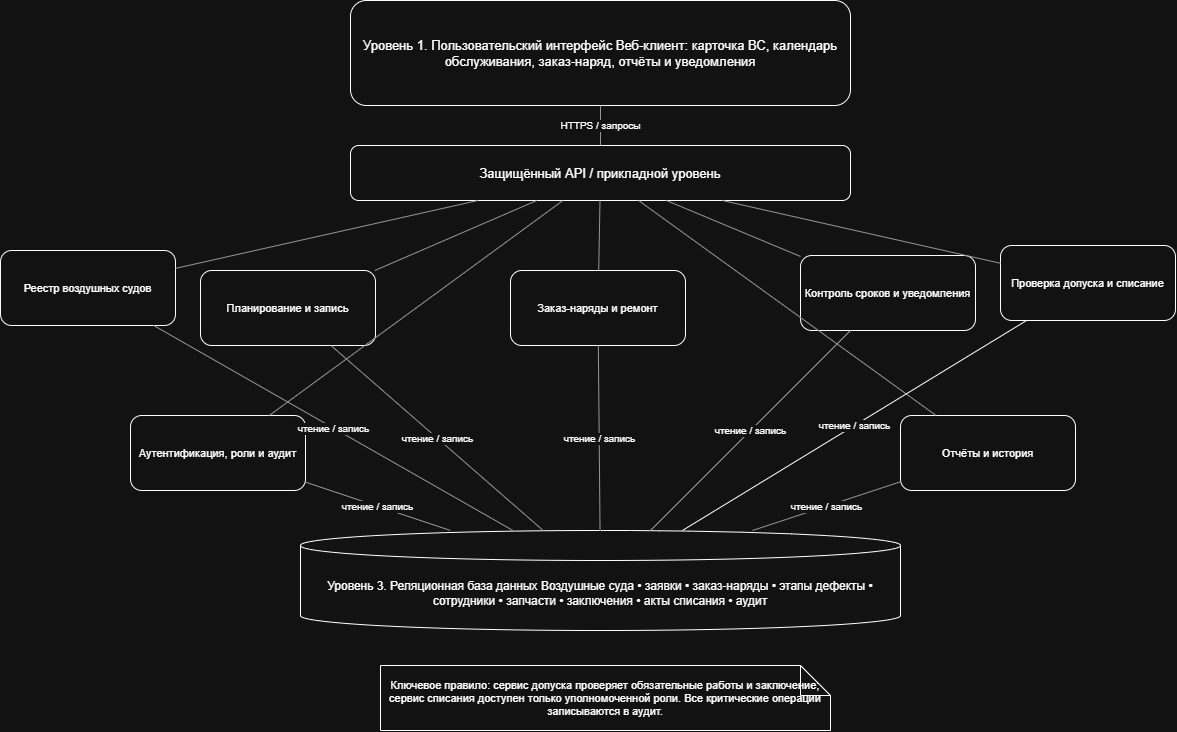

The diagram above was exported from draw.io. Its source (the exported page's mxGraphModel, read from the mxfile embedded in the PNG):
<mxGraphModel dx="2583" dy="777" grid="1" gridSize="10" guides="1" tooltips="1" connect="1" arrows="1" fold="1" page="1" pageScale="1" pageWidth="1169" pageHeight="827" math="0" shadow="0">
  <root>
    <mxCell id="0" />
    <mxCell id="1" parent="0" />
    <mxCell id="ui" parent="1" style="rounded=1;whiteSpace=wrap;html=1;fontSize=13;" value="Уровень 1. Пользовательский интерфейс&amp;#xa;Веб-клиент: карточка ВС, календарь обслуживания,&amp;#xa;заказ-наряд, отчёты и уведомления" vertex="1">
      <mxGeometry height="105" width="500" x="330" y="35" as="geometry" />
    </mxCell>
    <mxCell id="api" parent="1" style="rounded=1;whiteSpace=wrap;html=1;fontSize=13;" value="Защищённый API / прикладной уровень" vertex="1">
      <mxGeometry height="55" width="500" x="330" y="180" as="geometry" />
    </mxCell>
    <mxCell id="s1" parent="1" style="rounded=1;whiteSpace=wrap;html=1;fontSize=11;" value="Реестр воздушных судов" vertex="1">
      <mxGeometry height="75" width="175" x="-20" y="285" as="geometry" />
    </mxCell>
    <mxCell id="s2" parent="1" style="rounded=1;whiteSpace=wrap;html=1;fontSize=11;" value="Планирование и запись" vertex="1">
      <mxGeometry height="75" width="175" x="180" y="305" as="geometry" />
    </mxCell>
    <mxCell id="s3" parent="1" style="rounded=1;whiteSpace=wrap;html=1;fontSize=11;" value="Заказ-наряды и ремонт" vertex="1">
      <mxGeometry height="75" width="175" x="490" y="305" as="geometry" />
    </mxCell>
    <mxCell id="s4" parent="1" style="rounded=1;whiteSpace=wrap;html=1;fontSize=11;" value="Контроль сроков и уведомления" vertex="1">
      <mxGeometry height="75" width="175" x="780" y="290" as="geometry" />
    </mxCell>
    <mxCell id="s5" parent="1" style="rounded=1;whiteSpace=wrap;html=1;fontSize=11;" value="Проверка допуска и списание" vertex="1">
      <mxGeometry height="75" width="175" x="980" y="280" as="geometry" />
    </mxCell>
    <mxCell id="s6" parent="1" style="rounded=1;whiteSpace=wrap;html=1;fontSize=11;" value="Аутентификация, роли и аудит" vertex="1">
      <mxGeometry height="75" width="175" x="110" y="450" as="geometry" />
    </mxCell>
    <mxCell id="s7" parent="1" style="rounded=1;whiteSpace=wrap;html=1;fontSize=11;" value="Отчёты и история" vertex="1">
      <mxGeometry height="75" width="175" x="880" y="450" as="geometry" />
    </mxCell>
    <mxCell id="db" parent="1" style="shape=cylinder3;whiteSpace=wrap;html=1;boundedLbl=1;backgroundOutline=1;size=15;fontSize=12;" value="Уровень 3. Реляционная база данных&amp;#xa;Воздушные суда • заявки • заказ-наряды • этапы&amp;#xa;дефекты • сотрудники • запчасти • заключения • акты списания • аудит" vertex="1">
      <mxGeometry height="100" width="600" x="280" y="565" as="geometry" />
    </mxCell>
    <mxCell id="tos1" edge="1" parent="1" source="api" style="endArrow=none;html=1;rounded=0;strokeColor=#666666;fontSize=10;" target="s1" value="">
      <mxGeometry relative="1" as="geometry" />
    </mxCell>
    <mxCell id="tos2" edge="1" parent="1" source="api" style="endArrow=none;html=1;rounded=0;strokeColor=#666666;fontSize=10;" target="s2" value="">
      <mxGeometry relative="1" as="geometry" />
    </mxCell>
    <mxCell id="tos3" edge="1" parent="1" source="api" style="endArrow=none;html=1;rounded=0;strokeColor=#666666;fontSize=10;" target="s3" value="">
      <mxGeometry relative="1" as="geometry" />
    </mxCell>
    <mxCell id="tos4" edge="1" parent="1" source="api" style="endArrow=none;html=1;rounded=0;strokeColor=#666666;fontSize=10;" target="s4" value="">
      <mxGeometry relative="1" as="geometry" />
    </mxCell>
    <mxCell id="tos5" edge="1" parent="1" source="api" style="endArrow=none;html=1;rounded=0;strokeColor=#666666;fontSize=10;" target="s5" value="">
      <mxGeometry relative="1" as="geometry" />
    </mxCell>
    <mxCell id="tos6" edge="1" parent="1" source="api" style="endArrow=none;html=1;rounded=0;strokeColor=#666666;fontSize=10;" target="s6" value="">
      <mxGeometry relative="1" as="geometry" />
    </mxCell>
    <mxCell id="tos7" edge="1" parent="1" source="api" style="endArrow=none;html=1;rounded=0;strokeColor=#666666;fontSize=10;" target="s7" value="">
      <mxGeometry relative="1" as="geometry" />
    </mxCell>
    <mxCell id="eui" edge="1" parent="1" source="ui" style="endArrow=none;html=1;rounded=0;strokeColor=#666666;fontSize=10;" target="api" value="HTTPS / запросы">
      <mxGeometry relative="1" as="geometry" />
    </mxCell>
    <mxCell id="dbs1" edge="1" parent="1" source="s1" style="endArrow=none;html=1;rounded=0;strokeColor=#666666;fontSize=10;" target="db" value="чтение / запись">
      <mxGeometry relative="1" as="geometry" />
    </mxCell>
    <mxCell id="dbs2" edge="1" parent="1" source="s2" style="endArrow=none;html=1;rounded=0;strokeColor=#666666;fontSize=10;" target="db" value="чтение / запись">
      <mxGeometry relative="1" as="geometry" />
    </mxCell>
    <mxCell id="dbs3" edge="1" parent="1" source="s3" style="endArrow=none;html=1;rounded=0;strokeColor=#666666;fontSize=10;" target="db" value="чтение / запись">
      <mxGeometry relative="1" as="geometry" />
    </mxCell>
    <mxCell id="dbs4" edge="1" parent="1" source="s4" style="endArrow=none;html=1;rounded=0;strokeColor=#666666;fontSize=10;" target="db" value="чтение / запись">
      <mxGeometry relative="1" as="geometry" />
    </mxCell>
    <mxCell id="dbs5" edge="1" parent="1" source="s5" style="endArrow=none;html=1;rounded=0;fontSize=10;" target="db" value="чтение / запись">
      <mxGeometry relative="1" as="geometry" />
    </mxCell>
    <mxCell id="dbs6" edge="1" parent="1" source="s6" style="endArrow=none;html=1;rounded=0;strokeColor=#666666;fontSize=10;" target="db" value="чтение / запись">
      <mxGeometry relative="1" as="geometry" />
    </mxCell>
    <mxCell id="dbs7" edge="1" parent="1" source="s7" style="endArrow=none;html=1;rounded=0;strokeColor=#666666;fontSize=10;" target="db" value="чтение / запись">
      <mxGeometry relative="1" as="geometry" />
    </mxCell>
    <mxCell id="rule" parent="1" style="shape=note;whiteSpace=wrap;html=1;fontSize=11;align=center;" value="&lt;div style=&quot;&quot;&gt;&lt;span style=&quot;background-color: transparent; color: light-dark(rgb(0, 0, 0), rgb(255, 255, 255));&quot;&gt;Ключевое правило: сервис допуска проверяет обязательные работы и заключение; сервис списания доступен только уполномоченной роли. Все критические операции записываются в аудит.&lt;/span&gt;&lt;/div&gt;" vertex="1">
      <mxGeometry height="65" width="450" x="360" y="700" as="geometry" />
    </mxCell>
  </root>
</mxGraphModel>